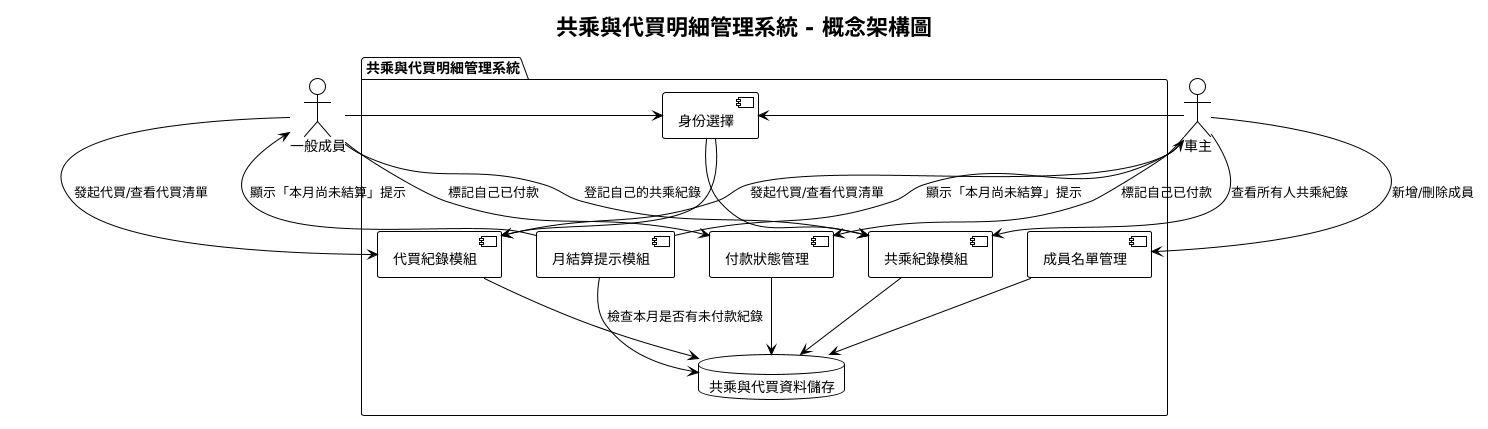

The diagram above was rendered by PlantUML. Its source (embedded in the PNG):
@startuml
!theme plain
title 共乘與代買明細管理系統 - 概念架構圖

actor "一般成員" as Member
actor "車主" as Owner

package "共乘與代買明細管理系統" {
  component [身份選擇] as Login
  component [共乘紀錄模組] as CarpoolModule
  component [代買紀錄模組] as PurchaseModule
  component [付款狀態管理] as PaymentStatus
  component [月結算提示模組] as ReminderModule
  component [成員名單管理] as MemberMgmt

  database "共乘與代買資料儲存" as Storage
}

Member --> Login
Owner --> Login

Login --> CarpoolModule
Login --> PurchaseModule

Member --> CarpoolModule : 登記自己的共乘紀錄
Owner --> CarpoolModule : 查看所有人共乘紀錄

Member --> PurchaseModule : 發起代買/查看代買清單
Owner --> PurchaseModule : 發起代買/查看代買清單

Member --> PaymentStatus : 標記自己已付款
Owner --> PaymentStatus : 標記自己已付款

Owner --> MemberMgmt : 新增/刪除成員

CarpoolModule --> Storage
PurchaseModule --> Storage
PaymentStatus --> Storage
MemberMgmt --> Storage

ReminderModule --> Storage : 檢查本月是否有未付款紀錄
ReminderModule --> Member : 顯示「本月尚未結算」提示
ReminderModule --> Owner : 顯示「本月尚未結算」提示
@enduml